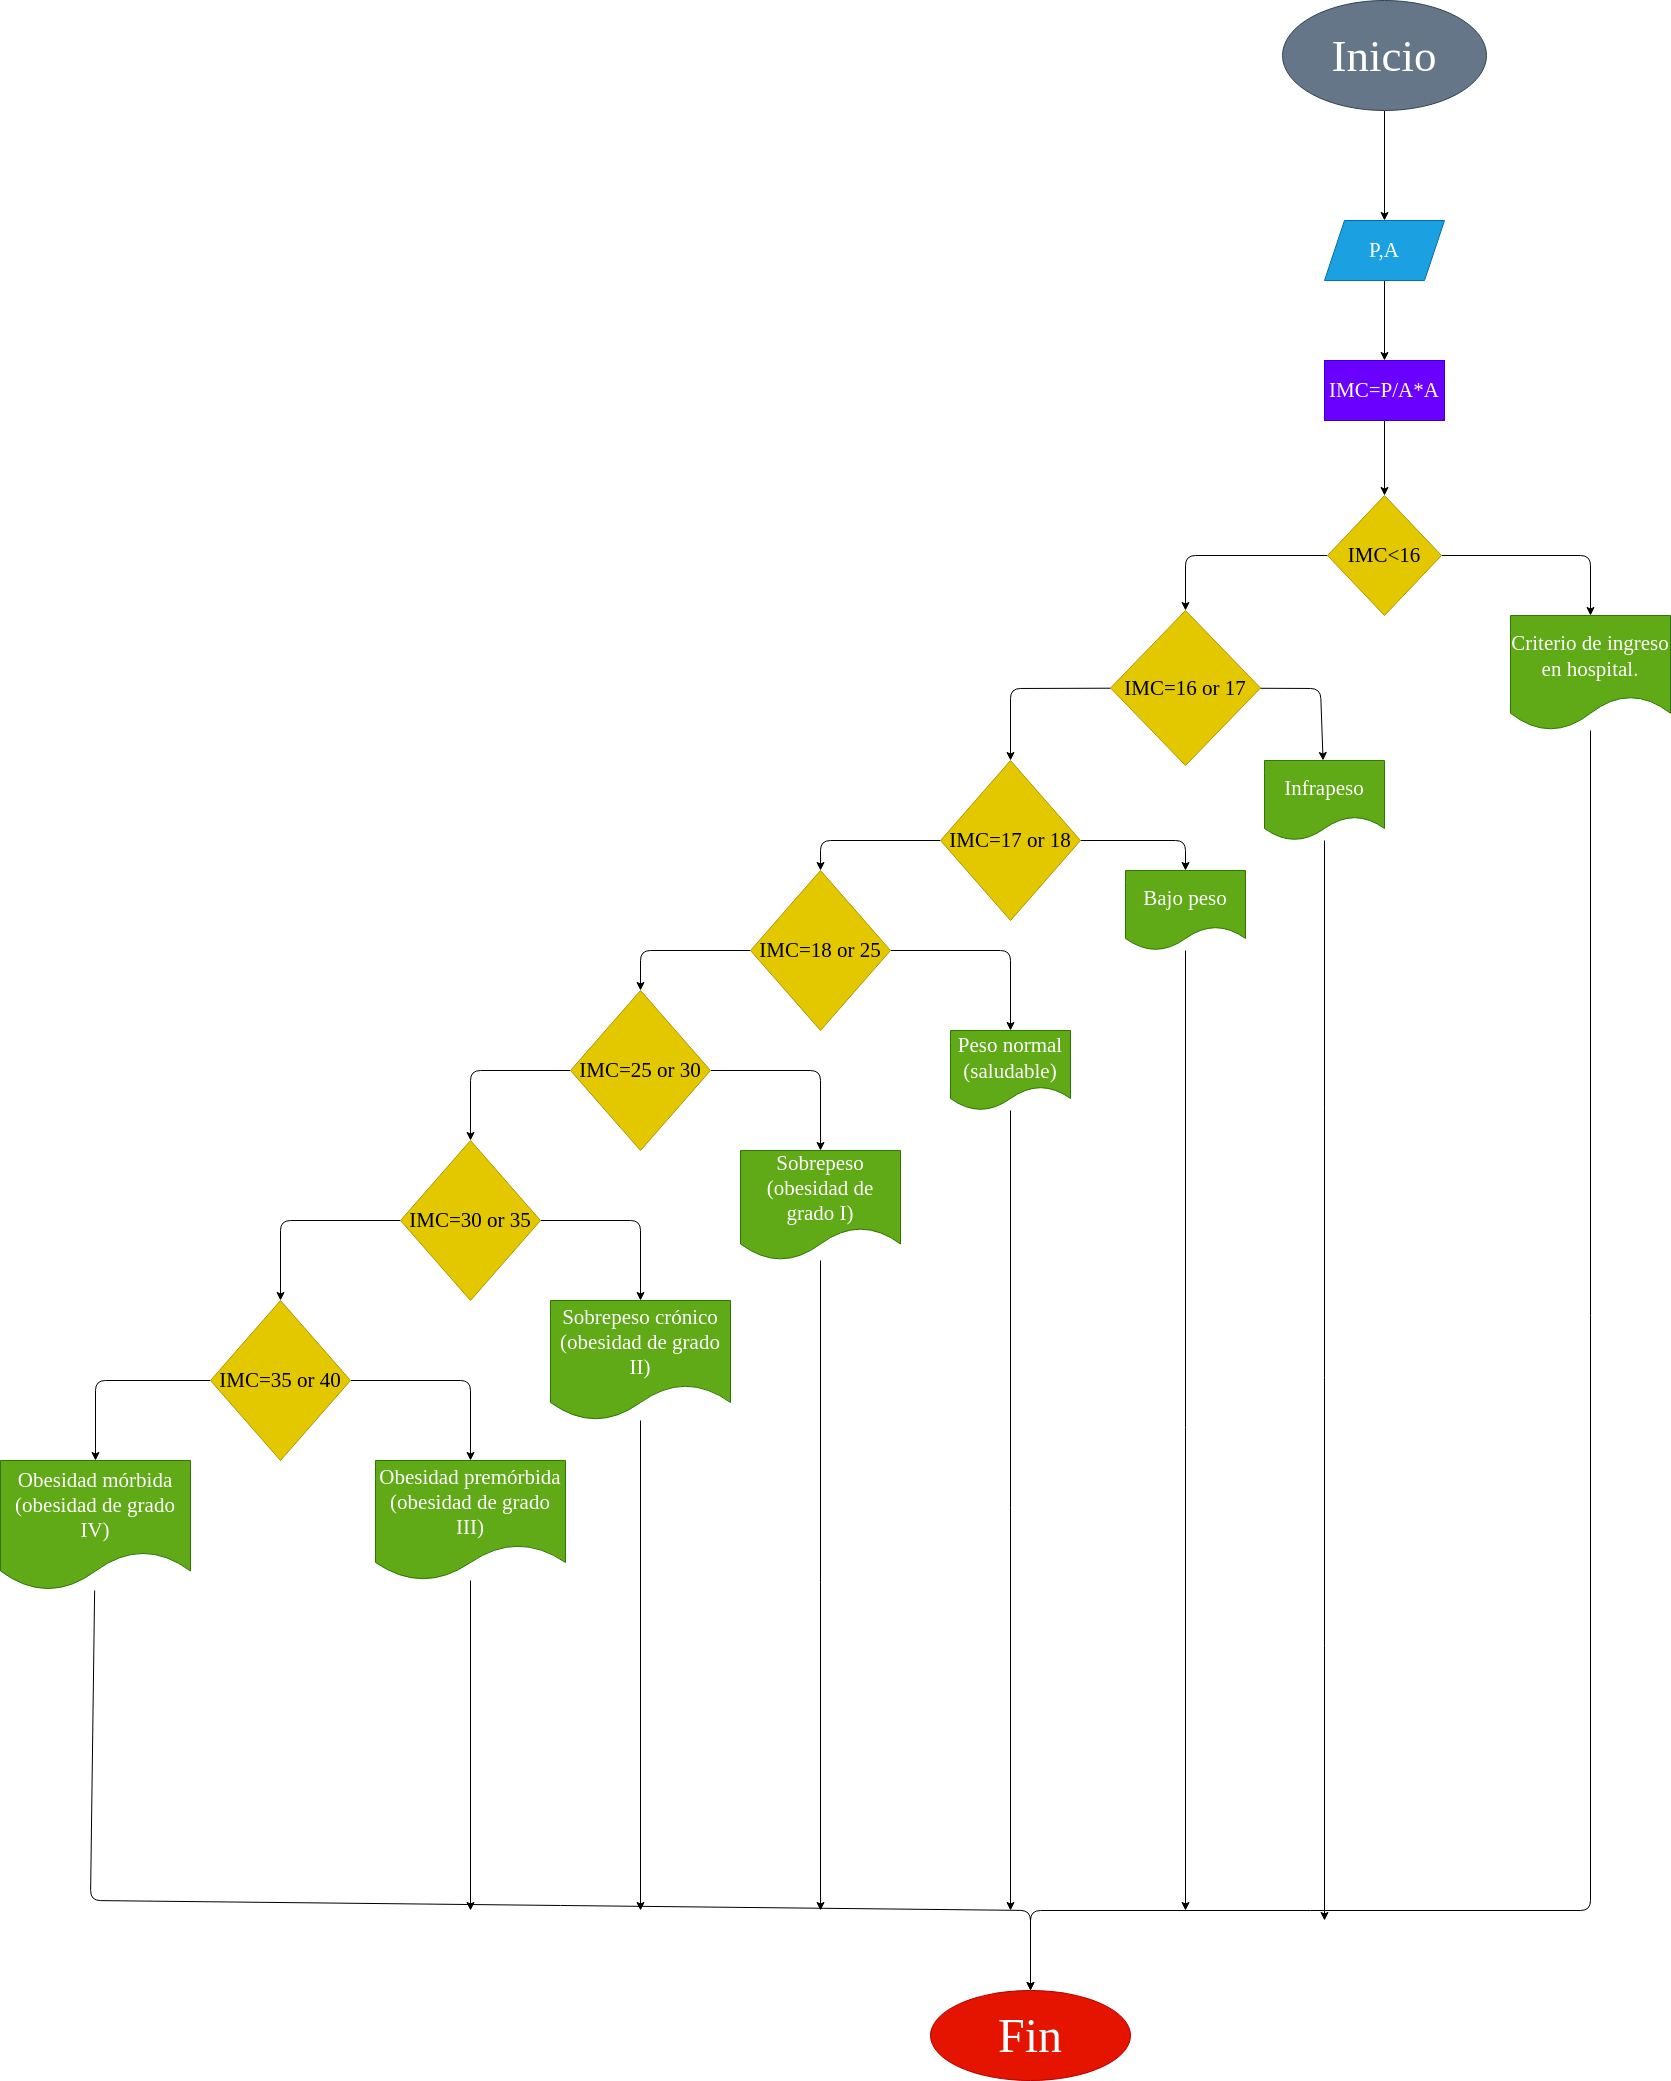

The diagram above was exported from draw.io. Its source (the exported page's mxGraphModel, read from the mxfile embedded in the PNG):
<mxGraphModel dx="4424" dy="2539" grid="1" gridSize="10" guides="1" tooltips="1" connect="1" arrows="1" fold="1" page="1" pageScale="1" pageWidth="827" pageHeight="1169" math="0" shadow="0">
  <root>
    <mxCell id="0" />
    <mxCell id="1" parent="0" />
    <mxCell id="4" value="" style="edgeStyle=none;html=1;fontFamily=Comic Sans MS;fontSize=21;" edge="1" parent="1" source="2" target="3">
      <mxGeometry relative="1" as="geometry" />
    </mxCell>
    <mxCell id="2" value="Inicio" style="ellipse;whiteSpace=wrap;html=1;fillColor=#647687;fontColor=#ffffff;strokeColor=#314354;fontFamily=Comic Sans MS;fontSize=45;" vertex="1" parent="1">
      <mxGeometry x="312" y="-30" width="204" height="110" as="geometry" />
    </mxCell>
    <mxCell id="6" value="" style="edgeStyle=none;html=1;fontFamily=Comic Sans MS;fontSize=21;" edge="1" parent="1" source="3" target="5">
      <mxGeometry relative="1" as="geometry" />
    </mxCell>
    <mxCell id="3" value="P,A" style="shape=parallelogram;perimeter=parallelogramPerimeter;whiteSpace=wrap;html=1;fixedSize=1;fontSize=21;fontFamily=Comic Sans MS;fillColor=#1ba1e2;strokeColor=#006EAF;fontColor=#ffffff;" vertex="1" parent="1">
      <mxGeometry x="354" y="190" width="120" height="60" as="geometry" />
    </mxCell>
    <mxCell id="8" value="" style="edgeStyle=none;html=1;fontFamily=Comic Sans MS;fontSize=21;" edge="1" parent="1" source="5" target="7">
      <mxGeometry relative="1" as="geometry" />
    </mxCell>
    <mxCell id="5" value="IMC=P/A*A" style="whiteSpace=wrap;html=1;fontSize=21;fontFamily=Comic Sans MS;fillColor=#6a00ff;strokeColor=#3700CC;fontColor=#ffffff;" vertex="1" parent="1">
      <mxGeometry x="354" y="330" width="120" height="60" as="geometry" />
    </mxCell>
    <mxCell id="10" value="" style="edgeStyle=none;html=1;fontFamily=Comic Sans MS;fontSize=21;" edge="1" parent="1" source="7" target="9">
      <mxGeometry relative="1" as="geometry">
        <Array as="points">
          <mxPoint x="620" y="525" />
        </Array>
      </mxGeometry>
    </mxCell>
    <mxCell id="12" value="" style="edgeStyle=none;html=1;fontFamily=Comic Sans MS;fontSize=21;" edge="1" parent="1" source="7" target="11">
      <mxGeometry relative="1" as="geometry">
        <Array as="points">
          <mxPoint x="215" y="525" />
        </Array>
      </mxGeometry>
    </mxCell>
    <mxCell id="7" value="IMC&amp;lt;16" style="rhombus;whiteSpace=wrap;html=1;fontSize=21;fontFamily=Comic Sans MS;fillColor=#e3c800;strokeColor=#B09500;fontColor=#000000;" vertex="1" parent="1">
      <mxGeometry x="357" y="465" width="114" height="120" as="geometry" />
    </mxCell>
    <mxCell id="50" style="edgeStyle=none;html=1;entryX=0.5;entryY=0;entryDx=0;entryDy=0;fontFamily=Comic Sans MS;fontSize=21;" edge="1" parent="1" source="9" target="46">
      <mxGeometry relative="1" as="geometry">
        <Array as="points">
          <mxPoint x="620" y="1880" />
          <mxPoint x="60" y="1880" />
        </Array>
      </mxGeometry>
    </mxCell>
    <mxCell id="9" value="Criterio de ingreso en hospital." style="shape=document;whiteSpace=wrap;html=1;boundedLbl=1;fontSize=21;fontFamily=Comic Sans MS;fillColor=#60a917;strokeColor=#2D7600;fontColor=#ffffff;" vertex="1" parent="1">
      <mxGeometry x="540" y="585" width="160" height="115" as="geometry" />
    </mxCell>
    <mxCell id="14" value="" style="edgeStyle=none;html=1;fontFamily=Comic Sans MS;fontSize=21;" edge="1" parent="1" source="11" target="13">
      <mxGeometry relative="1" as="geometry">
        <Array as="points">
          <mxPoint x="350" y="658" />
        </Array>
      </mxGeometry>
    </mxCell>
    <mxCell id="16" value="" style="edgeStyle=none;html=1;fontFamily=Comic Sans MS;fontSize=21;" edge="1" parent="1" source="11" target="15">
      <mxGeometry relative="1" as="geometry">
        <Array as="points">
          <mxPoint x="40" y="658" />
        </Array>
      </mxGeometry>
    </mxCell>
    <mxCell id="11" value="IMC=16 or 17" style="rhombus;whiteSpace=wrap;html=1;fontSize=21;fontFamily=Comic Sans MS;fillColor=#e3c800;strokeColor=#B09500;fontColor=#000000;" vertex="1" parent="1">
      <mxGeometry x="140" y="580" width="150" height="155" as="geometry" />
    </mxCell>
    <mxCell id="54" style="edgeStyle=none;html=1;fontFamily=Comic Sans MS;fontSize=21;" edge="1" parent="1" source="13">
      <mxGeometry relative="1" as="geometry">
        <mxPoint x="354" y="1890" as="targetPoint" />
      </mxGeometry>
    </mxCell>
    <mxCell id="13" value="Infrapeso" style="shape=document;whiteSpace=wrap;html=1;boundedLbl=1;fontSize=21;fontFamily=Comic Sans MS;fillColor=#60a917;strokeColor=#2D7600;fontColor=#ffffff;" vertex="1" parent="1">
      <mxGeometry x="294" y="730" width="120" height="80" as="geometry" />
    </mxCell>
    <mxCell id="18" value="" style="edgeStyle=none;html=1;fontFamily=Comic Sans MS;fontSize=21;" edge="1" parent="1" source="15" target="17">
      <mxGeometry relative="1" as="geometry">
        <Array as="points">
          <mxPoint x="215" y="810" />
        </Array>
      </mxGeometry>
    </mxCell>
    <mxCell id="31" style="edgeStyle=none;html=1;entryX=0.5;entryY=0;entryDx=0;entryDy=0;fontFamily=Comic Sans MS;fontSize=21;" edge="1" parent="1" source="15" target="21">
      <mxGeometry relative="1" as="geometry">
        <Array as="points">
          <mxPoint x="-150" y="810" />
        </Array>
      </mxGeometry>
    </mxCell>
    <mxCell id="15" value="IMC=17 or 18" style="rhombus;whiteSpace=wrap;html=1;fontSize=21;fontFamily=Comic Sans MS;fillColor=#e3c800;strokeColor=#B09500;fontColor=#000000;" vertex="1" parent="1">
      <mxGeometry x="-30" y="730" width="140" height="160" as="geometry" />
    </mxCell>
    <mxCell id="53" style="edgeStyle=none;html=1;fontFamily=Comic Sans MS;fontSize=21;" edge="1" parent="1" source="17">
      <mxGeometry relative="1" as="geometry">
        <mxPoint x="215" y="1880" as="targetPoint" />
      </mxGeometry>
    </mxCell>
    <mxCell id="17" value="Bajo peso" style="shape=document;whiteSpace=wrap;html=1;boundedLbl=1;fontSize=21;fontFamily=Comic Sans MS;fillColor=#60a917;strokeColor=#2D7600;fontColor=#ffffff;direction=east;" vertex="1" parent="1">
      <mxGeometry x="155" y="840" width="120" height="80" as="geometry" />
    </mxCell>
    <mxCell id="28" style="edgeStyle=none;html=1;fontFamily=Comic Sans MS;fontSize=21;entryX=0.5;entryY=0;entryDx=0;entryDy=0;" edge="1" parent="1" source="21" target="29">
      <mxGeometry relative="1" as="geometry">
        <mxPoint x="10" y="940" as="targetPoint" />
        <Array as="points">
          <mxPoint x="40" y="920" />
        </Array>
      </mxGeometry>
    </mxCell>
    <mxCell id="33" value="" style="edgeStyle=none;html=1;fontFamily=Comic Sans MS;fontSize=21;" edge="1" parent="1" source="21" target="32">
      <mxGeometry relative="1" as="geometry">
        <Array as="points">
          <mxPoint x="-330" y="920" />
        </Array>
      </mxGeometry>
    </mxCell>
    <mxCell id="21" value="IMC=18 or 25" style="rhombus;whiteSpace=wrap;html=1;fontSize=21;fontFamily=Comic Sans MS;fillColor=#e3c800;strokeColor=#B09500;fontColor=#000000;" vertex="1" parent="1">
      <mxGeometry x="-220" y="840" width="140" height="160" as="geometry" />
    </mxCell>
    <mxCell id="52" style="edgeStyle=none;html=1;fontFamily=Comic Sans MS;fontSize=21;" edge="1" parent="1" source="29">
      <mxGeometry relative="1" as="geometry">
        <mxPoint x="40" y="1880" as="targetPoint" />
      </mxGeometry>
    </mxCell>
    <mxCell id="29" value="Peso normal (saludable)" style="shape=document;whiteSpace=wrap;html=1;boundedLbl=1;fontSize=21;fontFamily=Comic Sans MS;fillColor=#60a917;strokeColor=#2D7600;fontColor=#ffffff;" vertex="1" parent="1">
      <mxGeometry x="-20" y="1000" width="120" height="80" as="geometry" />
    </mxCell>
    <mxCell id="35" value="" style="edgeStyle=none;html=1;fontFamily=Comic Sans MS;fontSize=21;" edge="1" parent="1" source="32" target="34">
      <mxGeometry relative="1" as="geometry">
        <Array as="points">
          <mxPoint x="-150" y="1040" />
        </Array>
      </mxGeometry>
    </mxCell>
    <mxCell id="37" value="" style="edgeStyle=none;html=1;fontFamily=Comic Sans MS;fontSize=21;" edge="1" parent="1" source="32" target="36">
      <mxGeometry relative="1" as="geometry">
        <Array as="points">
          <mxPoint x="-500" y="1040" />
        </Array>
      </mxGeometry>
    </mxCell>
    <mxCell id="32" value="IMC=25 or 30" style="rhombus;whiteSpace=wrap;html=1;fontSize=21;fontFamily=Comic Sans MS;fillColor=#e3c800;strokeColor=#B09500;fontColor=#000000;" vertex="1" parent="1">
      <mxGeometry x="-400" y="960" width="140" height="160" as="geometry" />
    </mxCell>
    <mxCell id="51" style="edgeStyle=none;html=1;fontFamily=Comic Sans MS;fontSize=21;" edge="1" parent="1" source="34">
      <mxGeometry relative="1" as="geometry">
        <mxPoint x="-150" y="1880" as="targetPoint" />
      </mxGeometry>
    </mxCell>
    <mxCell id="34" value="Sobrepeso (obesidad de grado I)" style="shape=document;whiteSpace=wrap;html=1;boundedLbl=1;fontSize=21;fontFamily=Comic Sans MS;fillColor=#60a917;strokeColor=#2D7600;fontColor=#ffffff;" vertex="1" parent="1">
      <mxGeometry x="-230" y="1120" width="160" height="110" as="geometry" />
    </mxCell>
    <mxCell id="39" value="" style="edgeStyle=none;html=1;fontFamily=Comic Sans MS;fontSize=21;" edge="1" parent="1" source="36" target="38">
      <mxGeometry relative="1" as="geometry">
        <Array as="points">
          <mxPoint x="-330" y="1190" />
        </Array>
      </mxGeometry>
    </mxCell>
    <mxCell id="41" value="" style="edgeStyle=none;html=1;fontFamily=Comic Sans MS;fontSize=21;" edge="1" parent="1" source="36" target="40">
      <mxGeometry relative="1" as="geometry">
        <Array as="points">
          <mxPoint x="-690" y="1190" />
        </Array>
      </mxGeometry>
    </mxCell>
    <mxCell id="36" value="IMC=30 or 35" style="rhombus;whiteSpace=wrap;html=1;fontSize=21;fontFamily=Comic Sans MS;fillColor=#e3c800;strokeColor=#B09500;fontColor=#000000;" vertex="1" parent="1">
      <mxGeometry x="-570" y="1110" width="140" height="160" as="geometry" />
    </mxCell>
    <mxCell id="49" style="edgeStyle=none;html=1;fontFamily=Comic Sans MS;fontSize=21;" edge="1" parent="1" source="38">
      <mxGeometry relative="1" as="geometry">
        <mxPoint x="-330" y="1880" as="targetPoint" />
      </mxGeometry>
    </mxCell>
    <mxCell id="38" value="Sobrepeso crónico (obesidad de grado II)" style="shape=document;whiteSpace=wrap;html=1;boundedLbl=1;fontSize=21;fontFamily=Comic Sans MS;fillColor=#60a917;strokeColor=#2D7600;fontColor=#ffffff;" vertex="1" parent="1">
      <mxGeometry x="-420" y="1270" width="180" height="120" as="geometry" />
    </mxCell>
    <mxCell id="43" value="" style="edgeStyle=none;html=1;fontFamily=Comic Sans MS;fontSize=21;" edge="1" parent="1" source="40" target="42">
      <mxGeometry relative="1" as="geometry">
        <Array as="points">
          <mxPoint x="-500" y="1350" />
        </Array>
      </mxGeometry>
    </mxCell>
    <mxCell id="45" value="" style="edgeStyle=none;html=1;fontFamily=Comic Sans MS;fontSize=21;" edge="1" parent="1" source="40" target="44">
      <mxGeometry relative="1" as="geometry">
        <Array as="points">
          <mxPoint x="-875" y="1350" />
        </Array>
      </mxGeometry>
    </mxCell>
    <mxCell id="40" value="IMC=35 or 40" style="rhombus;whiteSpace=wrap;html=1;fontSize=21;fontFamily=Comic Sans MS;fillColor=#e3c800;strokeColor=#B09500;fontColor=#000000;" vertex="1" parent="1">
      <mxGeometry x="-760" y="1270" width="140" height="160" as="geometry" />
    </mxCell>
    <mxCell id="48" style="edgeStyle=none;html=1;fontFamily=Comic Sans MS;fontSize=21;" edge="1" parent="1" source="42">
      <mxGeometry relative="1" as="geometry">
        <mxPoint x="-500" y="1880" as="targetPoint" />
      </mxGeometry>
    </mxCell>
    <mxCell id="42" value="Obesidad premórbida (obesidad de grado III)" style="shape=document;whiteSpace=wrap;html=1;boundedLbl=1;fontSize=21;fontFamily=Comic Sans MS;fillColor=#60a917;strokeColor=#2D7600;fontColor=#ffffff;" vertex="1" parent="1">
      <mxGeometry x="-595" y="1430" width="190" height="120" as="geometry" />
    </mxCell>
    <mxCell id="47" value="" style="edgeStyle=none;html=1;fontFamily=Comic Sans MS;fontSize=21;" edge="1" parent="1" source="44" target="46">
      <mxGeometry relative="1" as="geometry">
        <Array as="points">
          <mxPoint x="-880" y="1870" />
          <mxPoint x="60" y="1880" />
        </Array>
      </mxGeometry>
    </mxCell>
    <mxCell id="44" value="Obesidad mórbida (obesidad de grado IV)" style="shape=document;whiteSpace=wrap;html=1;boundedLbl=1;fontSize=21;fontFamily=Comic Sans MS;fillColor=#60a917;strokeColor=#2D7600;fontColor=#ffffff;" vertex="1" parent="1">
      <mxGeometry x="-970" y="1430" width="190" height="130" as="geometry" />
    </mxCell>
    <mxCell id="46" value="Fin" style="ellipse;whiteSpace=wrap;html=1;fontSize=48;fontFamily=Comic Sans MS;fillColor=#e51400;strokeColor=#B20000;fontColor=#ffffff;" vertex="1" parent="1">
      <mxGeometry x="-40" y="1960" width="200" height="90" as="geometry" />
    </mxCell>
  </root>
</mxGraphModel>